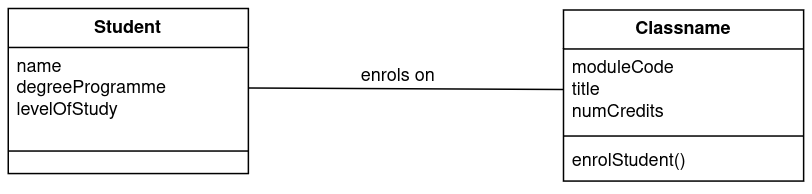

The diagram above was exported from draw.io. Its source (the exported page's mxGraphModel, read from the mxfile embedded in the PNG):
<mxGraphModel dx="1426" dy="764" grid="1" gridSize="10" guides="1" tooltips="1" connect="1" arrows="1" fold="1" page="1" pageScale="1" pageWidth="827" pageHeight="1169" math="0" shadow="0">
  <root>
    <mxCell id="0" />
    <mxCell id="1" parent="0" />
    <mxCell id="V0VTEFMUOUT2tv2YVxvb-5" value="Student" style="swimlane;fontStyle=1;align=center;verticalAlign=top;childLayout=stackLayout;horizontal=1;startSize=26;horizontalStack=0;resizeParent=1;resizeParentMax=0;resizeLast=0;collapsible=1;marginBottom=0;whiteSpace=wrap;html=1;" parent="1" vertex="1">
      <mxGeometry x="200" y="359" width="160" height="110" as="geometry" />
    </mxCell>
    <mxCell id="V0VTEFMUOUT2tv2YVxvb-6" value="&lt;div&gt;name&lt;/div&gt;&lt;div&gt;degreeProgramme&lt;/div&gt;&lt;div&gt;levelOfStudy&lt;br&gt;&lt;/div&gt;" style="text;strokeColor=none;fillColor=none;align=left;verticalAlign=top;spacingLeft=4;spacingRight=4;overflow=hidden;rotatable=0;points=[[0,0.5],[1,0.5]];portConstraint=eastwest;whiteSpace=wrap;html=1;" parent="V0VTEFMUOUT2tv2YVxvb-5" vertex="1">
      <mxGeometry y="26" width="160" height="54" as="geometry" />
    </mxCell>
    <mxCell id="V0VTEFMUOUT2tv2YVxvb-7" value="" style="line;strokeWidth=1;fillColor=none;align=left;verticalAlign=middle;spacingTop=-1;spacingLeft=3;spacingRight=3;rotatable=0;labelPosition=right;points=[];portConstraint=eastwest;strokeColor=inherit;" parent="V0VTEFMUOUT2tv2YVxvb-5" vertex="1">
      <mxGeometry y="80" width="160" height="30" as="geometry" />
    </mxCell>
    <mxCell id="V0VTEFMUOUT2tv2YVxvb-9" value="Classname" style="swimlane;fontStyle=1;align=center;verticalAlign=top;childLayout=stackLayout;horizontal=1;startSize=26;horizontalStack=0;resizeParent=1;resizeParentMax=0;resizeLast=0;collapsible=1;marginBottom=0;whiteSpace=wrap;html=1;" parent="1" vertex="1">
      <mxGeometry x="570" y="360" width="160" height="114" as="geometry" />
    </mxCell>
    <mxCell id="V0VTEFMUOUT2tv2YVxvb-10" value="&lt;div&gt;moduleCode&lt;/div&gt;&lt;div&gt;title&lt;/div&gt;&lt;div&gt;numCredits&lt;br&gt;&lt;/div&gt;" style="text;strokeColor=none;fillColor=none;align=left;verticalAlign=top;spacingLeft=4;spacingRight=4;overflow=hidden;rotatable=0;points=[[0,0.5],[1,0.5]];portConstraint=eastwest;whiteSpace=wrap;html=1;" parent="V0VTEFMUOUT2tv2YVxvb-9" vertex="1">
      <mxGeometry y="26" width="160" height="54" as="geometry" />
    </mxCell>
    <mxCell id="V0VTEFMUOUT2tv2YVxvb-11" value="" style="line;strokeWidth=1;fillColor=none;align=left;verticalAlign=middle;spacingTop=-1;spacingLeft=3;spacingRight=3;rotatable=0;labelPosition=right;points=[];portConstraint=eastwest;strokeColor=inherit;" parent="V0VTEFMUOUT2tv2YVxvb-9" vertex="1">
      <mxGeometry y="80" width="160" height="8" as="geometry" />
    </mxCell>
    <mxCell id="V0VTEFMUOUT2tv2YVxvb-12" value="enrolStudent()" style="text;strokeColor=none;fillColor=none;align=left;verticalAlign=top;spacingLeft=4;spacingRight=4;overflow=hidden;rotatable=0;points=[[0,0.5],[1,0.5]];portConstraint=eastwest;whiteSpace=wrap;html=1;" parent="V0VTEFMUOUT2tv2YVxvb-9" vertex="1">
      <mxGeometry y="88" width="160" height="26" as="geometry" />
    </mxCell>
    <mxCell id="V0VTEFMUOUT2tv2YVxvb-14" style="rounded=0;orthogonalLoop=1;jettySize=auto;html=1;entryX=0;entryY=0.5;entryDx=0;entryDy=0;endArrow=none;endFill=0;exitX=1;exitY=0.5;exitDx=0;exitDy=0;" parent="1" source="V0VTEFMUOUT2tv2YVxvb-6" target="V0VTEFMUOUT2tv2YVxvb-10" edge="1">
      <mxGeometry relative="1" as="geometry" />
    </mxCell>
    <mxCell id="V0VTEFMUOUT2tv2YVxvb-15" value="enrols on" style="text;html=1;whiteSpace=wrap;strokeColor=none;fillColor=none;align=center;verticalAlign=middle;rounded=0;" parent="1" vertex="1">
      <mxGeometry x="430" y="390" width="60" height="30" as="geometry" />
    </mxCell>
  </root>
</mxGraphModel>